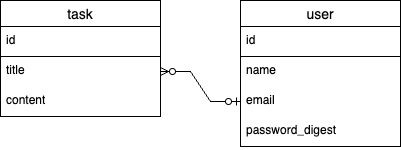

The diagram above was exported from draw.io. Its source (the exported page's mxGraphModel, read from the mxfile embedded in the PNG):
<mxGraphModel dx="954" dy="727" grid="1" gridSize="10" guides="1" tooltips="1" connect="1" arrows="1" fold="1" page="1" pageScale="1" pageWidth="827" pageHeight="1169" math="0" shadow="0">
  <root>
    <mxCell id="0" />
    <mxCell id="1" parent="0" />
    <mxCell id="GiaOxfEMBNi9eCmMWf8I-6" value="user" style="swimlane;fontStyle=0;childLayout=stackLayout;horizontal=1;startSize=26;horizontalStack=0;resizeParent=1;resizeParentMax=0;resizeLast=0;collapsible=1;marginBottom=0;align=center;fontSize=14;" vertex="1" parent="1">
      <mxGeometry x="360" y="200" width="160" height="146" as="geometry" />
    </mxCell>
    <mxCell id="GiaOxfEMBNi9eCmMWf8I-7" value="id" style="text;strokeColor=default;fillColor=none;spacingLeft=4;spacingRight=4;overflow=hidden;rotatable=0;points=[[0,0.5],[1,0.5]];portConstraint=eastwest;fontSize=12;whiteSpace=wrap;html=1;" vertex="1" parent="GiaOxfEMBNi9eCmMWf8I-6">
      <mxGeometry y="26" width="160" height="30" as="geometry" />
    </mxCell>
    <mxCell id="GiaOxfEMBNi9eCmMWf8I-8" value="name" style="text;strokeColor=none;fillColor=none;spacingLeft=4;spacingRight=4;overflow=hidden;rotatable=0;points=[[0,0.5],[1,0.5]];portConstraint=eastwest;fontSize=12;whiteSpace=wrap;html=1;" vertex="1" parent="GiaOxfEMBNi9eCmMWf8I-6">
      <mxGeometry y="56" width="160" height="30" as="geometry" />
    </mxCell>
    <mxCell id="GiaOxfEMBNi9eCmMWf8I-9" value="email" style="text;strokeColor=none;fillColor=none;spacingLeft=4;spacingRight=4;overflow=hidden;rotatable=0;points=[[0,0.5],[1,0.5]];portConstraint=eastwest;fontSize=12;whiteSpace=wrap;html=1;" vertex="1" parent="GiaOxfEMBNi9eCmMWf8I-6">
      <mxGeometry y="86" width="160" height="30" as="geometry" />
    </mxCell>
    <mxCell id="GiaOxfEMBNi9eCmMWf8I-10" value="password_digest" style="text;strokeColor=none;fillColor=none;spacingLeft=4;spacingRight=4;overflow=hidden;rotatable=0;points=[[0,0.5],[1,0.5]];portConstraint=eastwest;fontSize=12;whiteSpace=wrap;html=1;" vertex="1" parent="GiaOxfEMBNi9eCmMWf8I-6">
      <mxGeometry y="116" width="160" height="30" as="geometry" />
    </mxCell>
    <mxCell id="GiaOxfEMBNi9eCmMWf8I-15" value="task" style="swimlane;fontStyle=0;childLayout=stackLayout;horizontal=1;startSize=26;horizontalStack=0;resizeParent=1;resizeParentMax=0;resizeLast=0;collapsible=1;marginBottom=0;align=center;fontSize=14;" vertex="1" parent="1">
      <mxGeometry x="120" y="200" width="160" height="116" as="geometry" />
    </mxCell>
    <mxCell id="GiaOxfEMBNi9eCmMWf8I-16" value="id" style="text;strokeColor=default;fillColor=none;spacingLeft=4;spacingRight=4;overflow=hidden;rotatable=0;points=[[0,0.5],[1,0.5]];portConstraint=eastwest;fontSize=12;whiteSpace=wrap;html=1;" vertex="1" parent="GiaOxfEMBNi9eCmMWf8I-15">
      <mxGeometry y="26" width="160" height="30" as="geometry" />
    </mxCell>
    <mxCell id="GiaOxfEMBNi9eCmMWf8I-17" value="title" style="text;strokeColor=none;fillColor=none;spacingLeft=4;spacingRight=4;overflow=hidden;rotatable=0;points=[[0,0.5],[1,0.5]];portConstraint=eastwest;fontSize=12;whiteSpace=wrap;html=1;" vertex="1" parent="GiaOxfEMBNi9eCmMWf8I-15">
      <mxGeometry y="56" width="160" height="30" as="geometry" />
    </mxCell>
    <mxCell id="GiaOxfEMBNi9eCmMWf8I-18" value="content" style="text;strokeColor=none;fillColor=none;spacingLeft=4;spacingRight=4;overflow=hidden;rotatable=0;points=[[0,0.5],[1,0.5]];portConstraint=eastwest;fontSize=12;whiteSpace=wrap;html=1;" vertex="1" parent="GiaOxfEMBNi9eCmMWf8I-15">
      <mxGeometry y="86" width="160" height="30" as="geometry" />
    </mxCell>
    <mxCell id="GiaOxfEMBNi9eCmMWf8I-21" value="" style="edgeStyle=entityRelationEdgeStyle;fontSize=12;html=1;endArrow=ERzeroToMany;startArrow=ERzeroToOne;rounded=0;entryX=1;entryY=0.5;entryDx=0;entryDy=0;exitX=0;exitY=0.5;exitDx=0;exitDy=0;" edge="1" parent="1" source="GiaOxfEMBNi9eCmMWf8I-9" target="GiaOxfEMBNi9eCmMWf8I-17">
      <mxGeometry width="100" height="100" relative="1" as="geometry">
        <mxPoint x="250" y="510" as="sourcePoint" />
        <mxPoint x="350" y="410" as="targetPoint" />
      </mxGeometry>
    </mxCell>
  </root>
</mxGraphModel>